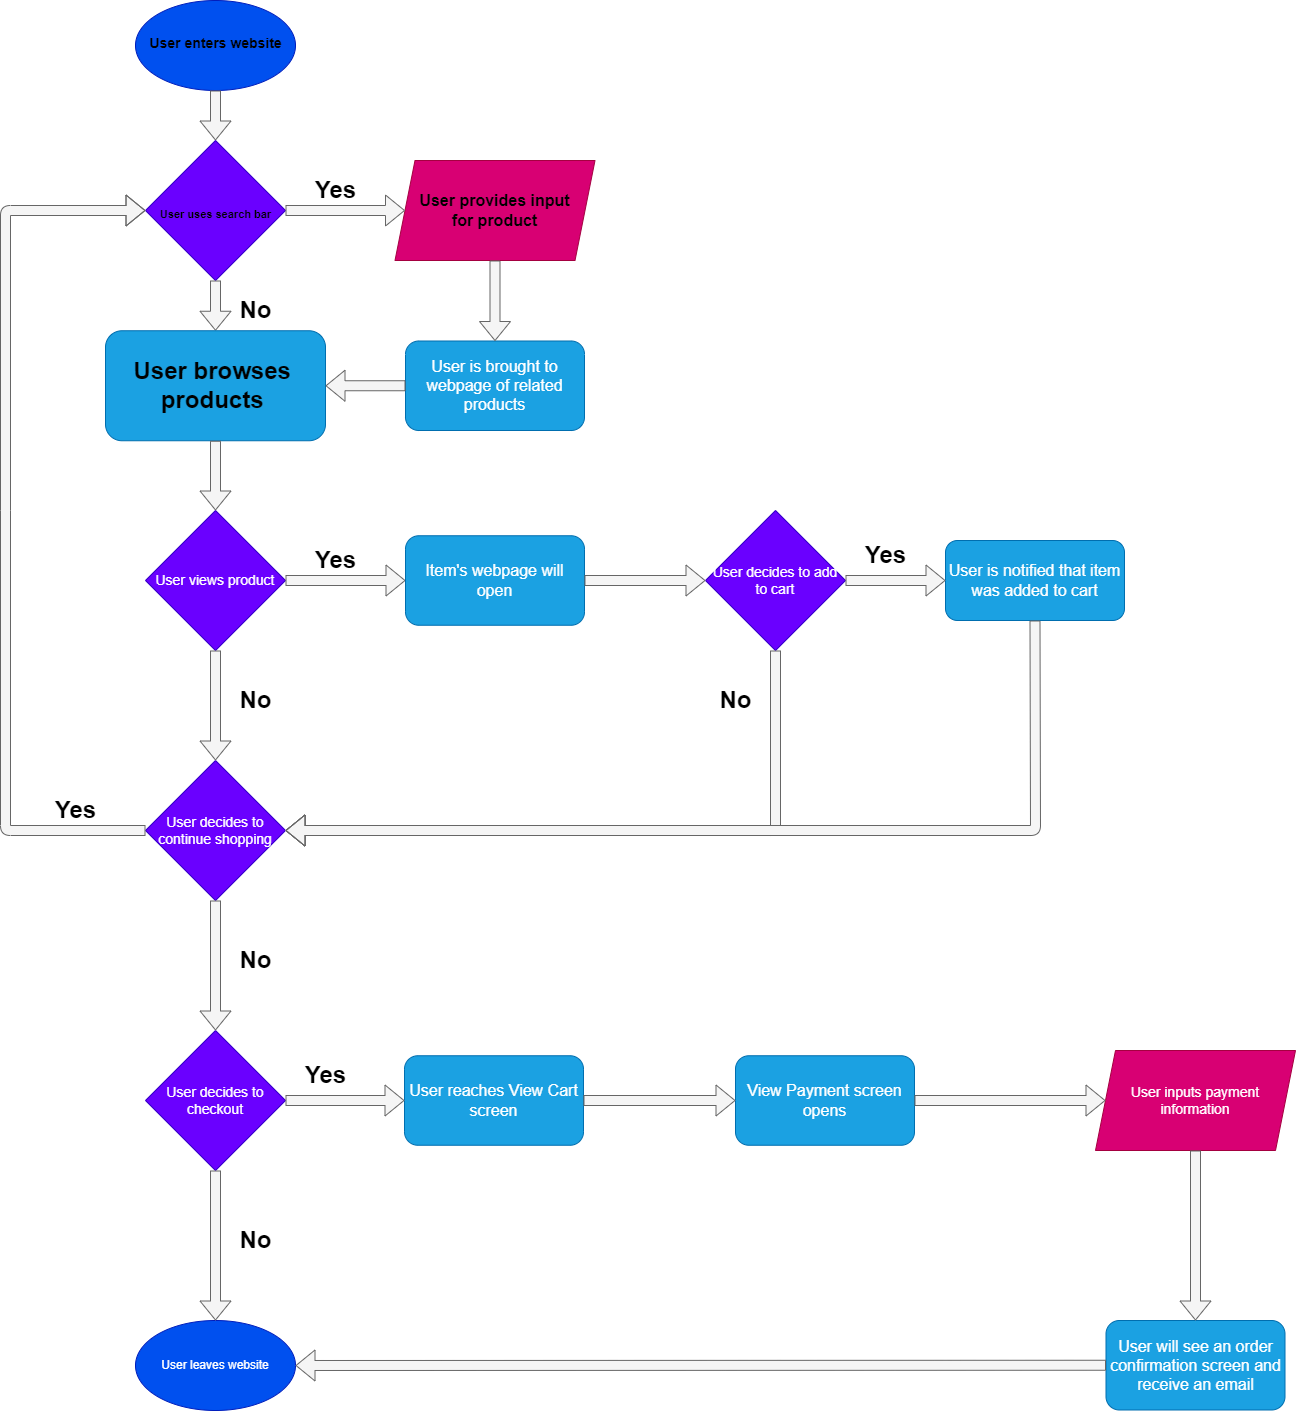

The diagram above was exported from draw.io. Its source (the exported page's mxGraphModel, read from the mxfile embedded in the PNG):
<mxGraphModel dx="2066" dy="629" grid="1" gridSize="10" guides="1" tooltips="1" connect="1" arrows="1" fold="1" page="1" pageScale="1" pageWidth="850" pageHeight="1100" math="0" shadow="0">
  <root>
    <mxCell id="0" />
    <mxCell id="1" parent="0" />
    <mxCell id="2" value="" style="ellipse;whiteSpace=wrap;html=1;fillColor=#0050ef;fontColor=#ffffff;strokeColor=#001DBC;" vertex="1" parent="1">
      <mxGeometry x="90" y="20" width="160" height="90" as="geometry" />
    </mxCell>
    <mxCell id="MUWs2_SMSYVOsYt9sOFB-2" value="&lt;font style=&quot;font-size: 14px;&quot;&gt;User enters website&lt;/font&gt;" style="text;strokeColor=none;fillColor=none;html=1;fontSize=24;fontStyle=1;verticalAlign=middle;align=center;" vertex="1" parent="1">
      <mxGeometry x="120" y="40" width="100" height="40" as="geometry" />
    </mxCell>
    <mxCell id="MUWs2_SMSYVOsYt9sOFB-6" value="" style="shape=flexArrow;endArrow=classic;html=1;fontSize=14;entryX=0.5;entryY=0;entryDx=0;entryDy=0;fillColor=#f5f5f5;strokeColor=#666666;exitX=0.5;exitY=1;exitDx=0;exitDy=0;" edge="1" parent="1" source="2" target="MUWs2_SMSYVOsYt9sOFB-9">
      <mxGeometry width="50" height="50" relative="1" as="geometry">
        <mxPoint x="290" y="60" as="sourcePoint" />
        <mxPoint x="430" y="65" as="targetPoint" />
        <Array as="points" />
      </mxGeometry>
    </mxCell>
    <mxCell id="MUWs2_SMSYVOsYt9sOFB-9" value="" style="rhombus;whiteSpace=wrap;html=1;fontSize=14;fillColor=#6a00ff;fontColor=#ffffff;strokeColor=#3700CC;" vertex="1" parent="1">
      <mxGeometry x="100" y="160" width="140" height="140" as="geometry" />
    </mxCell>
    <mxCell id="MUWs2_SMSYVOsYt9sOFB-10" value="" style="shape=parallelogram;perimeter=parallelogramPerimeter;whiteSpace=wrap;html=1;fixedSize=1;fontSize=14;fillColor=#d80073;strokeColor=#A50040;fontColor=#ffffff;" vertex="1" parent="1">
      <mxGeometry x="349.5" y="180" width="200" height="100" as="geometry" />
    </mxCell>
    <mxCell id="MUWs2_SMSYVOsYt9sOFB-11" value="&lt;font style=&quot;font-size: 11px;&quot;&gt;User uses search bar&lt;/font&gt;" style="text;strokeColor=none;fillColor=none;html=1;fontSize=24;fontStyle=1;verticalAlign=middle;align=center;" vertex="1" parent="1">
      <mxGeometry x="120" y="210" width="100" height="40" as="geometry" />
    </mxCell>
    <mxCell id="MUWs2_SMSYVOsYt9sOFB-12" value="" style="shape=flexArrow;endArrow=classic;html=1;fontSize=11;exitX=1;exitY=0.5;exitDx=0;exitDy=0;entryX=0;entryY=0.5;entryDx=0;entryDy=0;fillColor=#f5f5f5;strokeColor=#666666;" edge="1" parent="1" source="MUWs2_SMSYVOsYt9sOFB-9" target="MUWs2_SMSYVOsYt9sOFB-10">
      <mxGeometry width="50" height="50" relative="1" as="geometry">
        <mxPoint x="300" y="250" as="sourcePoint" />
        <mxPoint x="350" y="200" as="targetPoint" />
      </mxGeometry>
    </mxCell>
    <mxCell id="MUWs2_SMSYVOsYt9sOFB-13" value="Yes" style="text;strokeColor=none;fillColor=none;html=1;fontSize=24;fontStyle=1;verticalAlign=middle;align=center;" vertex="1" parent="1">
      <mxGeometry x="240" y="190" width="100" height="40" as="geometry" />
    </mxCell>
    <mxCell id="MUWs2_SMSYVOsYt9sOFB-14" value="" style="shape=flexArrow;endArrow=classic;html=1;fontSize=11;exitX=0.5;exitY=1;exitDx=0;exitDy=0;fillColor=#f5f5f5;strokeColor=#666666;entryX=0.5;entryY=0;entryDx=0;entryDy=0;" edge="1" parent="1" source="MUWs2_SMSYVOsYt9sOFB-9" target="MUWs2_SMSYVOsYt9sOFB-17">
      <mxGeometry width="50" height="50" relative="1" as="geometry">
        <mxPoint x="180" y="400" as="sourcePoint" />
        <mxPoint x="170" y="420" as="targetPoint" />
      </mxGeometry>
    </mxCell>
    <mxCell id="MUWs2_SMSYVOsYt9sOFB-15" value="No" style="text;strokeColor=none;fillColor=none;html=1;fontSize=24;fontStyle=1;verticalAlign=middle;align=center;" vertex="1" parent="1">
      <mxGeometry x="160" y="310.25" width="100" height="40" as="geometry" />
    </mxCell>
    <mxCell id="MUWs2_SMSYVOsYt9sOFB-16" value="User provides input&lt;br style=&quot;font-size: 16px;&quot;&gt;for product" style="text;strokeColor=none;fillColor=none;html=1;fontSize=16;fontStyle=1;verticalAlign=middle;align=center;" vertex="1" parent="1">
      <mxGeometry x="398.5" y="210" width="100" height="40" as="geometry" />
    </mxCell>
    <mxCell id="MUWs2_SMSYVOsYt9sOFB-17" value="" style="rounded=1;whiteSpace=wrap;html=1;fontSize=11;fillColor=#1ba1e2;fontColor=#ffffff;strokeColor=#006EAF;" vertex="1" parent="1">
      <mxGeometry x="60" y="350.25" width="220" height="110" as="geometry" />
    </mxCell>
    <mxCell id="MUWs2_SMSYVOsYt9sOFB-18" value="User browses &lt;br&gt;products&amp;nbsp;" style="text;strokeColor=none;fillColor=none;html=1;fontSize=24;fontStyle=1;verticalAlign=middle;align=center;" vertex="1" parent="1">
      <mxGeometry x="120" y="385.25" width="100" height="40" as="geometry" />
    </mxCell>
    <mxCell id="MUWs2_SMSYVOsYt9sOFB-19" value="User is brought to webpage of related products" style="rounded=1;whiteSpace=wrap;html=1;fontSize=16;fillColor=#1ba1e2;fontColor=#ffffff;strokeColor=#006EAF;" vertex="1" parent="1">
      <mxGeometry x="360" y="360.5" width="179" height="89.5" as="geometry" />
    </mxCell>
    <mxCell id="MUWs2_SMSYVOsYt9sOFB-20" value="" style="shape=flexArrow;endArrow=classic;html=1;fontSize=16;exitX=0.5;exitY=1;exitDx=0;exitDy=0;entryX=0.5;entryY=0;entryDx=0;entryDy=0;fillColor=#f5f5f5;strokeColor=#666666;" edge="1" parent="1" source="MUWs2_SMSYVOsYt9sOFB-10" target="MUWs2_SMSYVOsYt9sOFB-19">
      <mxGeometry width="50" height="50" relative="1" as="geometry">
        <mxPoint x="490" y="350" as="sourcePoint" />
        <mxPoint x="540" y="300" as="targetPoint" />
      </mxGeometry>
    </mxCell>
    <mxCell id="MUWs2_SMSYVOsYt9sOFB-21" value="" style="shape=flexArrow;endArrow=classic;html=1;fontSize=16;exitX=0;exitY=0.5;exitDx=0;exitDy=0;entryX=1;entryY=0.5;entryDx=0;entryDy=0;fillColor=#f5f5f5;strokeColor=#666666;" edge="1" parent="1" source="MUWs2_SMSYVOsYt9sOFB-19" target="MUWs2_SMSYVOsYt9sOFB-17">
      <mxGeometry width="50" height="50" relative="1" as="geometry">
        <mxPoint x="350" y="350" as="sourcePoint" />
        <mxPoint x="350" y="510.25" as="targetPoint" />
      </mxGeometry>
    </mxCell>
    <mxCell id="MUWs2_SMSYVOsYt9sOFB-22" value="User views product" style="rhombus;whiteSpace=wrap;html=1;fontSize=14;fillColor=#6a00ff;fontColor=#ffffff;strokeColor=#3700CC;" vertex="1" parent="1">
      <mxGeometry x="100" y="530" width="140" height="140" as="geometry" />
    </mxCell>
    <mxCell id="MUWs2_SMSYVOsYt9sOFB-23" value="" style="shape=flexArrow;endArrow=classic;html=1;fontSize=16;exitX=0.5;exitY=1;exitDx=0;exitDy=0;entryX=0.5;entryY=0;entryDx=0;entryDy=0;fillColor=#f5f5f5;strokeColor=#666666;" edge="1" parent="1" source="MUWs2_SMSYVOsYt9sOFB-17" target="MUWs2_SMSYVOsYt9sOFB-22">
      <mxGeometry width="50" height="50" relative="1" as="geometry">
        <mxPoint x="230.5" y="680" as="sourcePoint" />
        <mxPoint x="100" y="680" as="targetPoint" />
      </mxGeometry>
    </mxCell>
    <mxCell id="MUWs2_SMSYVOsYt9sOFB-26" value="" style="shape=flexArrow;endArrow=classic;html=1;fontSize=16;exitX=1;exitY=0.5;exitDx=0;exitDy=0;fillColor=#f5f5f5;strokeColor=#666666;entryX=0;entryY=0.5;entryDx=0;entryDy=0;" edge="1" parent="1" source="MUWs2_SMSYVOsYt9sOFB-22" target="MUWs2_SMSYVOsYt9sOFB-34">
      <mxGeometry width="50" height="50" relative="1" as="geometry">
        <mxPoint x="360" y="620" as="sourcePoint" />
        <mxPoint x="350" y="610" as="targetPoint" />
      </mxGeometry>
    </mxCell>
    <mxCell id="MUWs2_SMSYVOsYt9sOFB-27" value="No" style="text;strokeColor=none;fillColor=none;html=1;fontSize=24;fontStyle=1;verticalAlign=middle;align=center;" vertex="1" parent="1">
      <mxGeometry x="160" y="700" width="100" height="40" as="geometry" />
    </mxCell>
    <mxCell id="MUWs2_SMSYVOsYt9sOFB-28" value="Yes" style="text;strokeColor=none;fillColor=none;html=1;fontSize=24;fontStyle=1;verticalAlign=middle;align=center;" vertex="1" parent="1">
      <mxGeometry x="240" y="560" width="100" height="40" as="geometry" />
    </mxCell>
    <mxCell id="MUWs2_SMSYVOsYt9sOFB-30" value="User decides to add to cart" style="rhombus;whiteSpace=wrap;html=1;fontSize=14;fillColor=#6a00ff;fontColor=#ffffff;strokeColor=#3700CC;" vertex="1" parent="1">
      <mxGeometry x="660" y="530" width="140" height="140" as="geometry" />
    </mxCell>
    <mxCell id="MUWs2_SMSYVOsYt9sOFB-32" value="Yes" style="text;strokeColor=none;fillColor=none;html=1;fontSize=24;fontStyle=1;verticalAlign=middle;align=center;" vertex="1" parent="1">
      <mxGeometry x="790" y="555.25" width="100" height="40" as="geometry" />
    </mxCell>
    <mxCell id="MUWs2_SMSYVOsYt9sOFB-33" value="User is notified that item was added to cart" style="rounded=1;whiteSpace=wrap;html=1;fontSize=16;fillColor=#1ba1e2;fontColor=#ffffff;strokeColor=#006EAF;" vertex="1" parent="1">
      <mxGeometry x="900" y="560" width="179" height="80" as="geometry" />
    </mxCell>
    <mxCell id="MUWs2_SMSYVOsYt9sOFB-34" value="Item's webpage will open" style="rounded=1;whiteSpace=wrap;html=1;fontSize=16;fillColor=#1ba1e2;fontColor=#ffffff;strokeColor=#006EAF;" vertex="1" parent="1">
      <mxGeometry x="360" y="555.25" width="179" height="89.5" as="geometry" />
    </mxCell>
    <mxCell id="MUWs2_SMSYVOsYt9sOFB-35" value="" style="shape=flexArrow;endArrow=classic;html=1;fontSize=16;entryX=0;entryY=0.5;entryDx=0;entryDy=0;fillColor=#f5f5f5;strokeColor=#666666;exitX=1;exitY=0.5;exitDx=0;exitDy=0;" edge="1" parent="1" source="MUWs2_SMSYVOsYt9sOFB-30" target="MUWs2_SMSYVOsYt9sOFB-33">
      <mxGeometry width="50" height="50" relative="1" as="geometry">
        <mxPoint x="840" y="549" as="sourcePoint" />
        <mxPoint x="760" y="549" as="targetPoint" />
      </mxGeometry>
    </mxCell>
    <mxCell id="MUWs2_SMSYVOsYt9sOFB-36" value="" style="shape=flexArrow;endArrow=classic;html=1;fontSize=16;entryX=0;entryY=0.5;entryDx=0;entryDy=0;fillColor=#f5f5f5;strokeColor=#666666;exitX=1;exitY=0.5;exitDx=0;exitDy=0;" edge="1" parent="1" source="MUWs2_SMSYVOsYt9sOFB-34" target="MUWs2_SMSYVOsYt9sOFB-30">
      <mxGeometry width="50" height="50" relative="1" as="geometry">
        <mxPoint x="560" y="589.5" as="sourcePoint" />
        <mxPoint x="660" y="589.5" as="targetPoint" />
      </mxGeometry>
    </mxCell>
    <mxCell id="MUWs2_SMSYVOsYt9sOFB-37" value="User decides to continue shopping" style="rhombus;whiteSpace=wrap;html=1;fontSize=14;fillColor=#6a00ff;fontColor=#ffffff;strokeColor=#3700CC;" vertex="1" parent="1">
      <mxGeometry x="100" y="780" width="140" height="140" as="geometry" />
    </mxCell>
    <mxCell id="MUWs2_SMSYVOsYt9sOFB-38" value="" style="shape=flexArrow;endArrow=classic;html=1;fontSize=16;entryX=0.5;entryY=0;entryDx=0;entryDy=0;fillColor=#f5f5f5;strokeColor=#666666;exitX=0.5;exitY=1;exitDx=0;exitDy=0;" edge="1" parent="1" source="MUWs2_SMSYVOsYt9sOFB-22" target="MUWs2_SMSYVOsYt9sOFB-37">
      <mxGeometry width="50" height="50" relative="1" as="geometry">
        <mxPoint x="218" y="690" as="sourcePoint" />
        <mxPoint x="349.5" y="690" as="targetPoint" />
      </mxGeometry>
    </mxCell>
    <mxCell id="MUWs2_SMSYVOsYt9sOFB-39" value="" style="shape=flexArrow;endArrow=classic;html=1;fontSize=16;fillColor=#f5f5f5;strokeColor=#666666;exitX=0.5;exitY=1;exitDx=0;exitDy=0;entryX=1;entryY=0.5;entryDx=0;entryDy=0;" edge="1" parent="1" source="MUWs2_SMSYVOsYt9sOFB-30" target="MUWs2_SMSYVOsYt9sOFB-37">
      <mxGeometry width="50" height="50" relative="1" as="geometry">
        <mxPoint x="660" y="790" as="sourcePoint" />
        <mxPoint x="730" y="850" as="targetPoint" />
        <Array as="points">
          <mxPoint x="730" y="850" />
        </Array>
      </mxGeometry>
    </mxCell>
    <mxCell id="MUWs2_SMSYVOsYt9sOFB-40" value="No" style="text;strokeColor=none;fillColor=none;html=1;fontSize=24;fontStyle=1;verticalAlign=middle;align=center;" vertex="1" parent="1">
      <mxGeometry x="640" y="700" width="100" height="40" as="geometry" />
    </mxCell>
    <mxCell id="MUWs2_SMSYVOsYt9sOFB-41" value="" style="shape=flexArrow;endArrow=classic;html=1;fontSize=16;fillColor=#f5f5f5;strokeColor=#666666;exitX=0.5;exitY=1;exitDx=0;exitDy=0;" edge="1" parent="1" source="MUWs2_SMSYVOsYt9sOFB-33">
      <mxGeometry width="50" height="50" relative="1" as="geometry">
        <mxPoint x="970" y="700" as="sourcePoint" />
        <mxPoint x="240" y="850" as="targetPoint" />
        <Array as="points">
          <mxPoint x="990" y="850" />
        </Array>
      </mxGeometry>
    </mxCell>
    <mxCell id="MUWs2_SMSYVOsYt9sOFB-43" value="" style="shape=flexArrow;endArrow=classic;html=1;fontSize=16;fillColor=#f5f5f5;strokeColor=#666666;exitX=0;exitY=0.5;exitDx=0;exitDy=0;entryX=0;entryY=0.5;entryDx=0;entryDy=0;" edge="1" parent="1" source="MUWs2_SMSYVOsYt9sOFB-37" target="MUWs2_SMSYVOsYt9sOFB-9">
      <mxGeometry width="50" height="50" relative="1" as="geometry">
        <mxPoint x="30" y="740" as="sourcePoint" />
        <mxPoint x="-40" y="610" as="targetPoint" />
        <Array as="points">
          <mxPoint x="-40" y="850" />
          <mxPoint x="-40" y="530" />
          <mxPoint x="-40" y="230" />
        </Array>
      </mxGeometry>
    </mxCell>
    <mxCell id="MUWs2_SMSYVOsYt9sOFB-44" value="Yes" style="text;strokeColor=none;fillColor=none;html=1;fontSize=24;fontStyle=1;verticalAlign=middle;align=center;" vertex="1" parent="1">
      <mxGeometry x="-20" y="810" width="100" height="40" as="geometry" />
    </mxCell>
    <mxCell id="MUWs2_SMSYVOsYt9sOFB-45" value="User decides to checkout" style="rhombus;whiteSpace=wrap;html=1;fontSize=14;fillColor=#6a00ff;fontColor=#ffffff;strokeColor=#3700CC;" vertex="1" parent="1">
      <mxGeometry x="100" y="1050" width="140" height="140" as="geometry" />
    </mxCell>
    <mxCell id="MUWs2_SMSYVOsYt9sOFB-46" value="" style="shape=flexArrow;endArrow=classic;html=1;fontSize=16;fillColor=#f5f5f5;strokeColor=#666666;exitX=0.5;exitY=1;exitDx=0;exitDy=0;entryX=0.5;entryY=0;entryDx=0;entryDy=0;" edge="1" parent="1" source="MUWs2_SMSYVOsYt9sOFB-37" target="MUWs2_SMSYVOsYt9sOFB-45">
      <mxGeometry width="50" height="50" relative="1" as="geometry">
        <mxPoint x="180" y="950" as="sourcePoint" />
        <mxPoint x="180" y="1060" as="targetPoint" />
      </mxGeometry>
    </mxCell>
    <mxCell id="MUWs2_SMSYVOsYt9sOFB-47" value="No" style="text;strokeColor=none;fillColor=none;html=1;fontSize=24;fontStyle=1;verticalAlign=middle;align=center;" vertex="1" parent="1">
      <mxGeometry x="160" y="960" width="100" height="40" as="geometry" />
    </mxCell>
    <mxCell id="MUWs2_SMSYVOsYt9sOFB-48" value="User leaves website" style="ellipse;whiteSpace=wrap;html=1;fillColor=#0050ef;fontColor=#ffffff;strokeColor=#001DBC;" vertex="1" parent="1">
      <mxGeometry x="90" y="1340" width="160" height="90" as="geometry" />
    </mxCell>
    <mxCell id="MUWs2_SMSYVOsYt9sOFB-49" value="" style="shape=flexArrow;endArrow=classic;html=1;fontSize=16;fillColor=#f5f5f5;strokeColor=#666666;entryX=0.5;entryY=0;entryDx=0;entryDy=0;exitX=0.5;exitY=1;exitDx=0;exitDy=0;" edge="1" parent="1" source="MUWs2_SMSYVOsYt9sOFB-45" target="MUWs2_SMSYVOsYt9sOFB-48">
      <mxGeometry width="50" height="50" relative="1" as="geometry">
        <mxPoint x="180" y="1230" as="sourcePoint" />
        <mxPoint x="180" y="1360" as="targetPoint" />
      </mxGeometry>
    </mxCell>
    <mxCell id="MUWs2_SMSYVOsYt9sOFB-50" value="No" style="text;strokeColor=none;fillColor=none;html=1;fontSize=24;fontStyle=1;verticalAlign=middle;align=center;" vertex="1" parent="1">
      <mxGeometry x="160" y="1240" width="100" height="40" as="geometry" />
    </mxCell>
    <mxCell id="MUWs2_SMSYVOsYt9sOFB-51" value="User reaches View Cart screen" style="rounded=1;whiteSpace=wrap;html=1;fontSize=16;fillColor=#1ba1e2;fontColor=#ffffff;strokeColor=#006EAF;" vertex="1" parent="1">
      <mxGeometry x="359" y="1075.25" width="179" height="89.5" as="geometry" />
    </mxCell>
    <mxCell id="MUWs2_SMSYVOsYt9sOFB-52" value="" style="shape=flexArrow;endArrow=classic;html=1;fontSize=16;exitX=1;exitY=0.5;exitDx=0;exitDy=0;fillColor=#f5f5f5;strokeColor=#666666;entryX=0;entryY=0.5;entryDx=0;entryDy=0;" edge="1" parent="1" source="MUWs2_SMSYVOsYt9sOFB-45" target="MUWs2_SMSYVOsYt9sOFB-51">
      <mxGeometry width="50" height="50" relative="1" as="geometry">
        <mxPoint x="239" y="1075.25" as="sourcePoint" />
        <mxPoint x="359" y="1075.25" as="targetPoint" />
      </mxGeometry>
    </mxCell>
    <mxCell id="MUWs2_SMSYVOsYt9sOFB-53" value="Yes" style="text;strokeColor=none;fillColor=none;html=1;fontSize=24;fontStyle=1;verticalAlign=middle;align=center;" vertex="1" parent="1">
      <mxGeometry x="230" y="1075.25" width="100" height="40" as="geometry" />
    </mxCell>
    <mxCell id="MUWs2_SMSYVOsYt9sOFB-54" value="View Payment screen opens" style="rounded=1;whiteSpace=wrap;html=1;fontSize=16;fillColor=#1ba1e2;fontColor=#ffffff;strokeColor=#006EAF;" vertex="1" parent="1">
      <mxGeometry x="690" y="1075.25" width="179" height="89.5" as="geometry" />
    </mxCell>
    <mxCell id="MUWs2_SMSYVOsYt9sOFB-55" value="" style="shape=flexArrow;endArrow=classic;html=1;fontSize=16;exitX=1;exitY=0.5;exitDx=0;exitDy=0;fillColor=#f5f5f5;strokeColor=#666666;entryX=0;entryY=0.5;entryDx=0;entryDy=0;" edge="1" parent="1" source="MUWs2_SMSYVOsYt9sOFB-51" target="MUWs2_SMSYVOsYt9sOFB-54">
      <mxGeometry width="50" height="50" relative="1" as="geometry">
        <mxPoint x="560" y="1115.25" as="sourcePoint" />
        <mxPoint x="679" y="1115.25" as="targetPoint" />
      </mxGeometry>
    </mxCell>
    <mxCell id="MUWs2_SMSYVOsYt9sOFB-56" value="User inputs payment information" style="shape=parallelogram;perimeter=parallelogramPerimeter;whiteSpace=wrap;html=1;fixedSize=1;fontSize=14;fillColor=#d80073;strokeColor=#A50040;fontColor=#ffffff;" vertex="1" parent="1">
      <mxGeometry x="1050" y="1070" width="200" height="100" as="geometry" />
    </mxCell>
    <mxCell id="MUWs2_SMSYVOsYt9sOFB-57" value="" style="shape=flexArrow;endArrow=classic;html=1;fontSize=16;exitX=1;exitY=0.5;exitDx=0;exitDy=0;fillColor=#f5f5f5;strokeColor=#666666;entryX=0;entryY=0.5;entryDx=0;entryDy=0;" edge="1" parent="1" source="MUWs2_SMSYVOsYt9sOFB-54" target="MUWs2_SMSYVOsYt9sOFB-56">
      <mxGeometry width="50" height="50" relative="1" as="geometry">
        <mxPoint x="898" y="1110" as="sourcePoint" />
        <mxPoint x="1050" y="1110" as="targetPoint" />
      </mxGeometry>
    </mxCell>
    <mxCell id="MUWs2_SMSYVOsYt9sOFB-58" value="User will see an order confirmation screen and receive an email" style="rounded=1;whiteSpace=wrap;html=1;fontSize=16;fillColor=#1ba1e2;fontColor=#ffffff;strokeColor=#006EAF;" vertex="1" parent="1">
      <mxGeometry x="1060.5" y="1340" width="179" height="89.5" as="geometry" />
    </mxCell>
    <mxCell id="MUWs2_SMSYVOsYt9sOFB-59" value="" style="shape=flexArrow;endArrow=classic;html=1;fontSize=16;exitX=0.5;exitY=1;exitDx=0;exitDy=0;fillColor=#f5f5f5;strokeColor=#666666;entryX=0.5;entryY=0;entryDx=0;entryDy=0;" edge="1" parent="1" source="MUWs2_SMSYVOsYt9sOFB-56" target="MUWs2_SMSYVOsYt9sOFB-58">
      <mxGeometry width="50" height="50" relative="1" as="geometry">
        <mxPoint x="1030" y="1259.5" as="sourcePoint" />
        <mxPoint x="1221" y="1259.5" as="targetPoint" />
      </mxGeometry>
    </mxCell>
    <mxCell id="MUWs2_SMSYVOsYt9sOFB-61" value="" style="shape=flexArrow;endArrow=classic;html=1;fontSize=16;exitX=0;exitY=0.5;exitDx=0;exitDy=0;fillColor=#f5f5f5;strokeColor=#666666;entryX=1;entryY=0.5;entryDx=0;entryDy=0;" edge="1" parent="1" source="MUWs2_SMSYVOsYt9sOFB-58" target="MUWs2_SMSYVOsYt9sOFB-48">
      <mxGeometry width="50" height="50" relative="1" as="geometry">
        <mxPoint x="780" y="1420" as="sourcePoint" />
        <mxPoint x="971" y="1420" as="targetPoint" />
        <Array as="points" />
      </mxGeometry>
    </mxCell>
  </root>
</mxGraphModel>